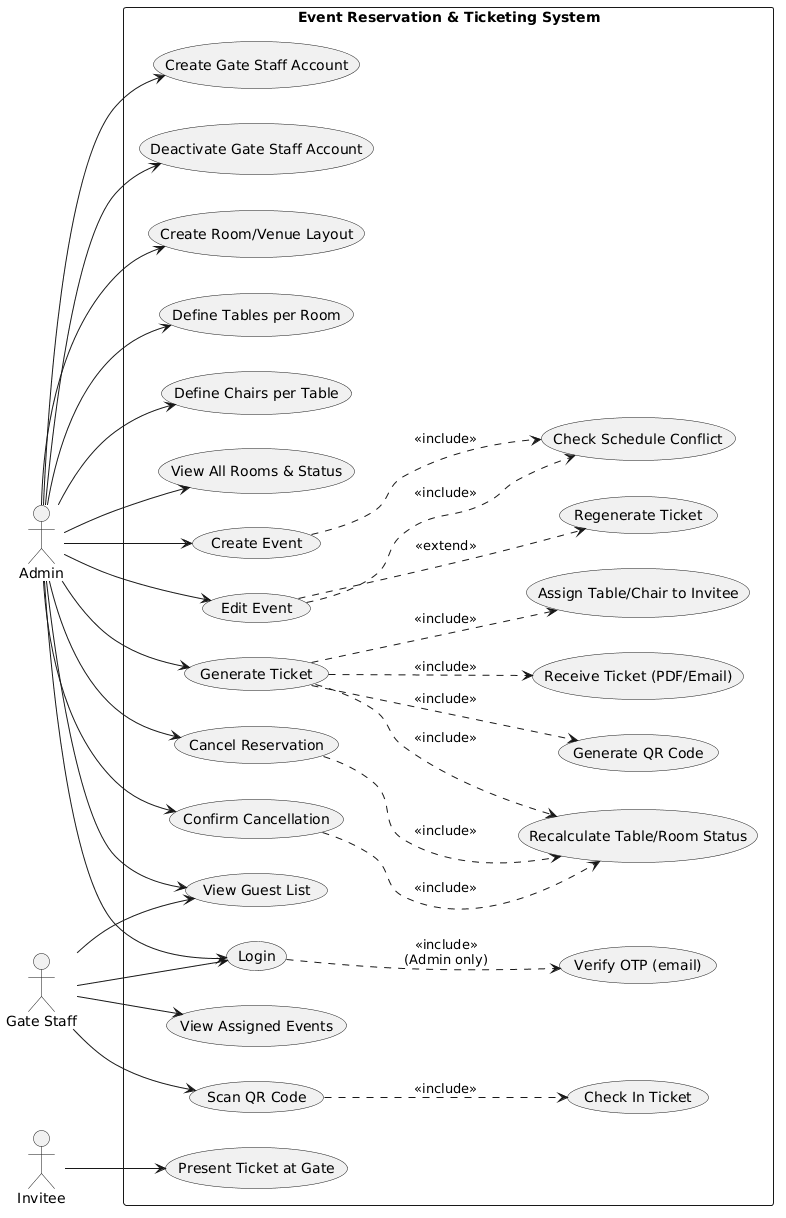

The diagram above was rendered by PlantUML. Its source (embedded in the PNG):
@startuml
skinparam backgroundColor white
left to right direction

actor Admin
actor "Gate Staff" as Gate
actor Invitee

rectangle "Event Reservation & Ticketing System" {

  usecase "Create Room/Venue Layout" as UC1
  usecase "Define Tables per Room" as UC2
  usecase "Define Chairs per Table" as UC3
  usecase "View All Rooms & Status" as UC4

  usecase "Create Event" as UC5
  usecase "Edit Event" as UC6
  usecase "Check Schedule Conflict" as UC7

  usecase "Generate Ticket" as UC8
  usecase "Assign Table/Chair to Invitee" as UC9
  usecase "Generate QR Code" as UC10
  usecase "Regenerate Ticket" as UC12
  usecase "Cancel Reservation" as UC13
  usecase "Confirm Cancellation" as UC14
  usecase "Recalculate Table/Room Status" as UC15

  usecase "Scan QR Code" as UC16
  usecase "Check In Ticket" as UC17
  usecase "View Assigned Events" as UC18

  usecase "Receive Ticket (PDF/Email)" as UC19
  usecase "Present Ticket at Gate" as UC20

  usecase "Login" as UC21
  usecase "Verify OTP (email)" as UC22
  usecase "Create Gate Staff Account" as UC23
  usecase "Deactivate Gate Staff Account" as UC24
  usecase "View Guest List" as UC25

  Admin --> UC1
  Admin --> UC2
  Admin --> UC3
  Admin --> UC4
  Admin --> UC5
  Admin --> UC6
  Admin --> UC8
  Admin --> UC13
  Admin --> UC14
  Admin --> UC21
  Admin --> UC23
  Admin --> UC24
  Admin --> UC25

  UC21 ..> UC22 : <<include>>\n(Admin only)

  UC5 ..> UC7 : <<include>>
  UC6 ..> UC7 : <<include>>

  UC8 ..> UC9 : <<include>>
  UC8 ..> UC10 : <<include>>
  UC8 ..> UC15 : <<include>>

  UC6 ..> UC12 : <<extend>>
  UC13 ..> UC15 : <<include>>
  UC14 ..> UC15 : <<include>>

  Gate --> UC21
  Gate --> UC16
  Gate --> UC18
  Gate --> UC25
  UC16 ..> UC17 : <<include>>

  Invitee --> UC20
  UC8 ..> UC19 : <<include>>
}
@enduml